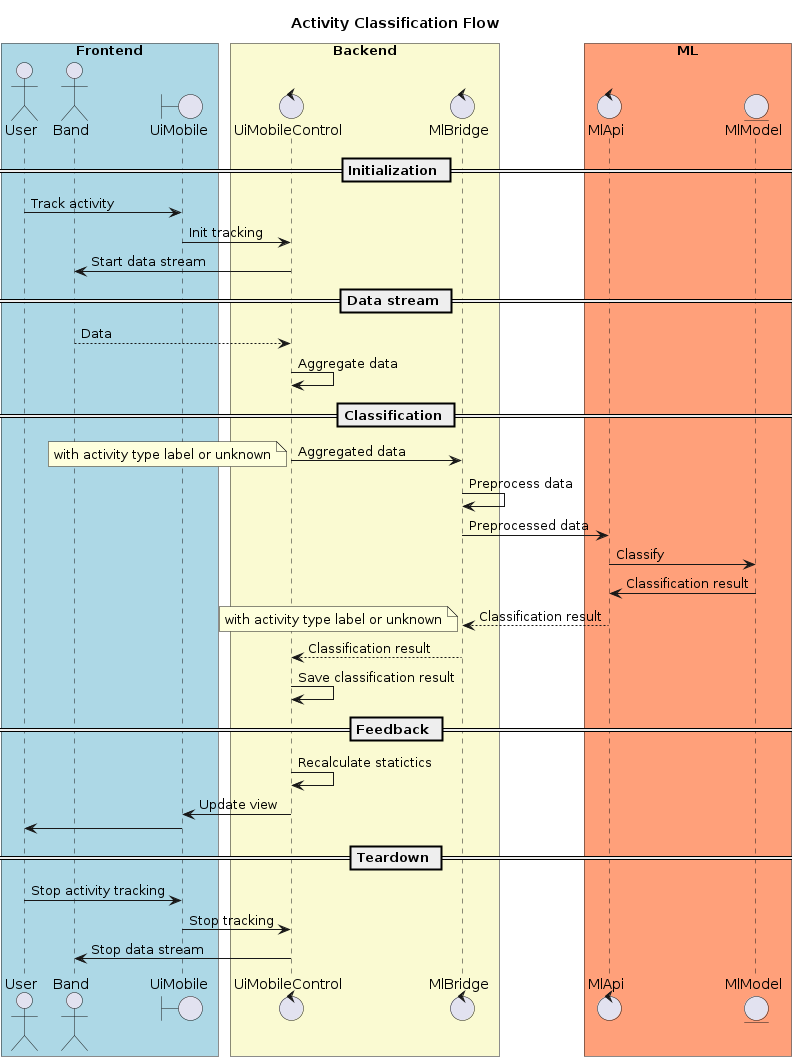

The diagram above was rendered by PlantUML. Its source (embedded in the PNG):
@startuml ActivityClassificationFlow
title Activity Classification Flow

box "Frontend" #LightBlue
  actor User
  actor Band
  boundary UiMobile
end box

box "Backend" #LightGoldenRodYellow
  control UiMobileControl
  control MlBridge
end box

box "ML" #LightSalmon
  control MlApi
  entity MlModel
end box

== Initialization ==

User -> UiMobile : Track activity
UiMobile -> UiMobileControl : Init tracking
UiMobileControl -> Band : Start data stream

== Data stream ==

Band --> UiMobileControl : Data
UiMobileControl -> UiMobileControl : Aggregate data

== Classification ==

UiMobileControl -> MlBridge : Aggregated data
note left: with activity type label or unknown
MlBridge -> MlBridge : Preprocess data
MlBridge -> MlApi : Preprocessed data
MlApi -> MlModel : Classify
MlModel -> MlApi : Classification result

MlApi --> MlBridge : Classification result
note left: with activity type label or unknown

MlBridge --> UiMobileControl : Classification result
UiMobileControl -> UiMobileControl : Save classification result

== Feedback ==

UiMobileControl -> UiMobileControl : Recalculate statictics
UiMobileControl -> UiMobile : Update view
UiMobile -> User

== Teardown ==

User -> UiMobile : Stop activity tracking
UiMobile -> UiMobileControl : Stop tracking
UiMobileControl -> Band : Stop data stream


@enduml